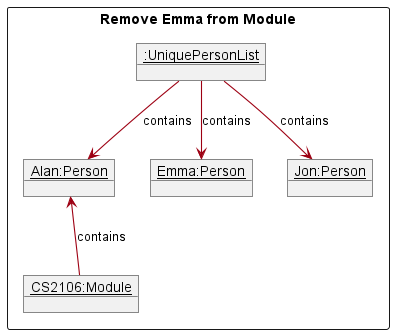

The diagram above was rendered by PlantUML. Its source (embedded in the PNG):
@startuml
'https://plantuml.com/object-diagram

!include style.puml
skinparam arrowThickness 1.1
skinparam arrowColor MODEL_COLOR
skinparam classBackgroundColor MODEL_COLOR

Package "Remove Emma from Module" <<Rectangle>>{
object "<u>:UniquePersonList</u>" as persons {
}

object "<u>Alan:Person</u>" as alan {
}

object "<u>Emma:Person</u>" as emma {
}

object "<u>Jon:Person</u>" as jon {
}


persons --> alan : contains
persons --> emma : contains
persons --> jon : contains

object "<u>CS2106:Module</u>" as cs2106 {
}

cs2106 -up-> alan : contains

@enduml